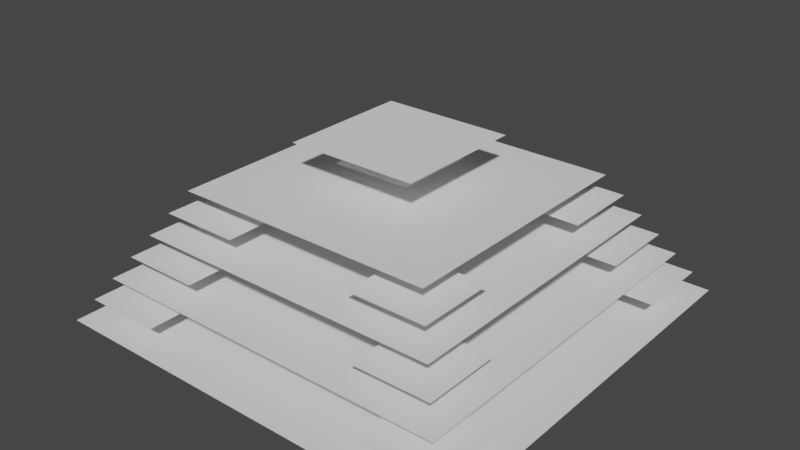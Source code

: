 # Source: supply_building.blend  (saved by Blender 2.82.7; exported with 4.5.12 LTS)
import bpy
from mathutils import Matrix  # noqa: F401  (used for matrix-valued properties, if any)

bpy.ops.wm.read_factory_settings(use_empty=True)
scene = bpy.context.scene
scene.name = 'Scene'

# ---- collections
col_collection = bpy.data.collections.new('Collection'); scene.collection.children.link(col_collection)

# ---- world
world_world = bpy.data.worlds.new('World'); scene.world = world_world
world_world.use_nodes = True; world_world.node_tree.nodes.clear()
_N = world_world.node_tree.nodes; _L = world_world.node_tree.links
n0 = _N.new('ShaderNodeOutputWorld'); n0.name = 'World Output'; n0.location = (300, 300)
n1 = _N.new('ShaderNodeBackground'); n1.name = 'Background'; n1.location = (10, 300)
n1.inputs[0].default_value = (0.05088, 0.05088, 0.05088, 1.0)
_L.new(n1.outputs[0], n0.inputs[0])
n0.is_active_output = True
world_world.color = (0.05088, 0.05088, 0.05088)
world_world.use_sun_shadow = False
world_world.sun_shadow_jitter_overblur = 0.0

# ---- meshes
me_plane = bpy.data.meshes.new('Plane')
me_plane.from_pydata([(-4.0, -4.0, 0.0), (4.0, -4.0, 0.0), (-4.0, 4.0, 0.0), (4.0, 4.0, 0.0), (2.25, 2.25, 0.4), (3.75, 2.25, 0.4), (2.25, 3.75, 0.4), (3.75, 3.75, 0.4), (-3.75, 2.25, 0.4), (-2.25, 2.25, 0.4), (-3.75, 3.75, 0.4), (-2.25, 3.75, 0.4), (-3.75, -3.75, 0.4), (-2.25, -3.75, 0.4), (-3.75, -2.25, 0.4), (-2.25, -2.25, 0.4), (2.25, -3.75, 0.4), (3.75, -3.75, 0.4), (2.25, -2.25, 0.4), (3.75, -2.25, 0.4), (-3.5, -3.5, 0.8), (3.5, -3.5, 0.8), (-3.5, 3.5, 0.8), (3.5, 3.5, 0.8), (1.25, 1.25, 2.0), (2.75, 1.25, 2.0), (1.25, 2.75, 2.0), (2.75, 2.75, 2.0), (-2.75, 1.25, 2.0), (-1.25, 1.25, 2.0), (-2.75, 2.75, 2.0), (-1.25, 2.75, 2.0), (-2.75, -2.75, 2.0), (-1.25, -2.75, 2.0), (-2.75, -1.25, 2.0), (-1.25, -1.25, 2.0), (1.25, -2.75, 2.0), (2.75, -2.75, 2.0), (1.25, -1.25, 2.0), (2.75, -1.25, 2.0), (-2.5, -2.5, 2.4), (2.5, -2.5, 2.4), (-2.5, 2.5, 2.4), (2.5, 2.5, 2.4), (-0.75, 0.75, 2.8), (0.75, 0.75, 2.8), (-0.75, -0.75, 2.8), (0.75, -0.75, 2.8), (-1.25, -1.25, 3.2), (1.25, -1.25, 3.2), (-1.25, 1.25, 3.2), (1.25, 1.25, 3.2), (-3.0, -3.0, 1.6), (3.0, -3.0, 1.6), (-3.0, 3.0, 1.6), (3.0, 3.0, 1.6), (1.75, 1.75, 1.2), (3.25, 1.75, 1.2), (1.75, 3.25, 1.2), (3.25, 3.25, 1.2), (-1.75, 1.75, 1.2), (-3.25, 1.75, 1.2), (-1.75, 3.25, 1.2), (-3.25, 3.25, 1.2), (1.75, -1.75, 1.2), (3.25, -1.75, 1.2), (1.75, -3.25, 1.2), (3.25, -3.25, 1.2), (-1.75, -1.75, 1.2), (-3.25, -1.75, 1.2), (-1.75, -3.25, 1.2), (-3.25, -3.25, 1.2)], [], [(0, 1, 3, 2), (4, 5, 7, 6), (8, 9, 11, 10), (12, 13, 15, 14), (16, 17, 19, 18), (20, 21, 23, 22), (24, 25, 27, 26), (28, 29, 31, 30), (32, 33, 35, 34), (36, 37, 39, 38), (40, 41, 43, 42), (44, 45, 47, 46), (48, 49, 51, 50), (52, 53, 55, 54), (56, 57, 59, 58), (60, 61, 63, 62), (64, 65, 67, 66), (68, 69, 71, 70)])
_uv = me_plane.uv_layers.new(name='UVMap')
_uv.uv.foreach_set('vector', [0.0, 0.0, 1.0, 0.0, 1.0, 1.0, 0.0, 1.0, 0.0, 0.0, 1.0, 0.0, 1.0, 1.0, 0.0, 1.0, 0.0, 0.0, 1.0, 0.0, 1.0, 1.0, 0.0, 1.0, 0.0, 0.0, 1.0, 0.0, 1.0, 1.0, 0.0, 1.0, 0.0, 0.0, 1.0, 0.0, 1.0, 1.0, 0.0, 1.0, 0.0, 0.0, 0.0, 0.0, 0.0, 0.0, 0.0, 0.0, 0.0, 0.0, 1.0, 0.0, 1.0, 1.0, 0.0, 1.0, 0.0, 0.0, 1.0, 0.0, 1.0, 1.0, 0.0, 1.0, 0.0, 0.0, 1.0, 0.0, 1.0, 1.0, 0.0, 1.0, 0.0, 0.0, 1.0, 0.0, 1.0, 1.0, 0.0, 1.0, 0.0, 0.0, 0.0, 0.0, 0.0, 0.0, 0.0, 0.0, 0.0, 0.0, 1.0, 0.0, 1.0, 1.0, 0.0, 1.0, 0.0, 0.0, 0.0, 0.0, 0.0, 0.0, 0.0, 0.0, 0.0, 0.0, 0.0, 0.0, 0.0, 0.0, 0.0, 0.0, 0.0, 0.0, 1.0, 0.0, 1.0, 1.0, 0.0, 1.0, 0.0, 0.0, 1.0, 0.0, 1.0, 1.0, 0.0, 1.0, 0.0, 0.0, 1.0, 0.0, 1.0, 1.0, 0.0, 1.0, 0.0, 0.0, 1.0, 0.0, 1.0, 1.0, 0.0, 1.0])
me_plane.use_remesh_fix_poles = True
me_plane.use_remesh_preserve_attributes = False
me_plane.use_mirror_vertex_groups = False
me_plane.update()

# ---- objects
ob_model = bpy.data.objects.new('Model', me_plane)

# ---- transforms, parenting, visibility, modifiers, constraints
ob_model.location = (0.0, 0.0, 0.0)
ob_model.lineart.crease_threshold = 0.0

# ---- collection membership
col_collection.objects.link(ob_model)

# ---- scene / render settings (as saved in the file)
scene.frame_start = 1; scene.frame_end = 250; scene.frame_set(1)
scene.render.engine = 'BLENDER_EEVEE_NEXT'
scene.cycles.use_denoising = False
scene.cycles.samples = 128
scene.cycles.sampling_pattern = 'TABULATED_SOBOL'
scene.cycles.use_adaptive_sampling = False
scene.cycles.use_light_tree = False
scene.view_settings.view_transform = 'Filmic'
bpy.context.view_layer.update()

# ---- added for rendering (the .blend has no active camera and no usable light): camera, sun
cam_auto = bpy.data.cameras.new('AutoCamera')
cam_auto.lens = 50.0
cam_auto.sensor_width = 36.0
cam_auto.clip_end = 1000.0
ob_auto_camera = bpy.data.objects.new('AutoCamera', cam_auto)
scene.collection.objects.link(ob_auto_camera)
ob_auto_camera.location = (10.8784, -13.0541, 10.3027)
ob_auto_camera.rotation_euler = (1.09748, -7.21219e-08, 0.694738)
scene.camera = ob_auto_camera
light_auto_sun = bpy.data.lights.new('AutoSun', 'SUN')
light_auto_sun.energy = 3.0
light_auto_sun.angle = 0.0523599
ob_auto_sun = bpy.data.objects.new('AutoSun', light_auto_sun)
scene.collection.objects.link(ob_auto_sun)
ob_auto_sun.rotation_euler = (0.872665, 0.174533, 0.523599)
bpy.context.view_layer.update()
